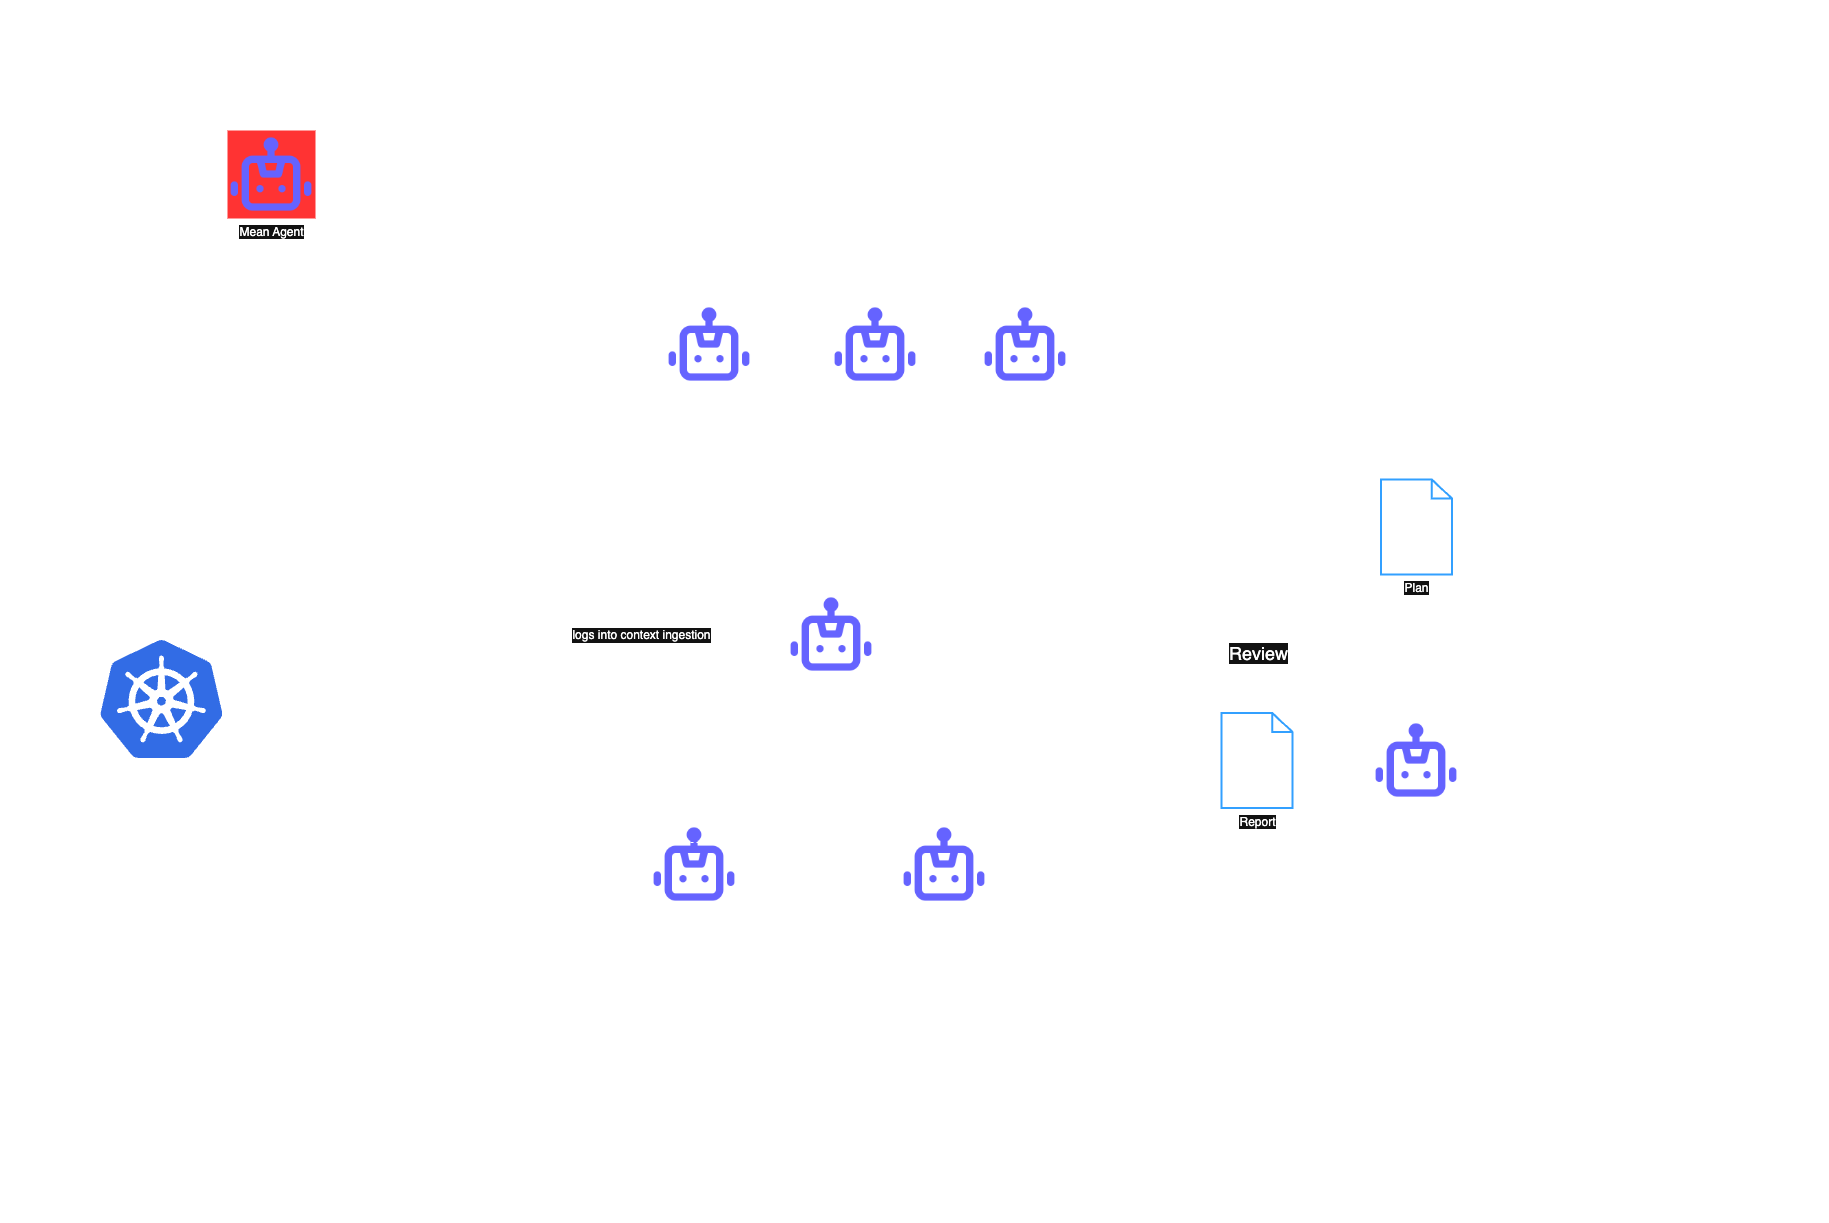

The diagram above was exported from draw.io. Its source (the exported page's mxGraphModel, read from the mxfile embedded in the PNG):
<mxGraphModel dx="1428" dy="2047" grid="1" gridSize="10" guides="1" tooltips="1" connect="1" arrows="1" fold="1" page="1" pageScale="1" pageWidth="827" pageHeight="1169" math="0" shadow="0">
  <root>
    <mxCell id="0" />
    <mxCell id="1" parent="0" />
    <mxCell id="3B4_3ruLwvEKuvf9DDW0-31" value="" style="rounded=1;whiteSpace=wrap;html=1;fillColor=none;" parent="1" vertex="1">
      <mxGeometry x="30" y="321" width="522" height="420" as="geometry" />
    </mxCell>
    <mxCell id="3B4_3ruLwvEKuvf9DDW0-7" value="" style="rounded=1;whiteSpace=wrap;html=1;gradientColor=default;fillColor=none;" parent="1" vertex="1">
      <mxGeometry x="310" y="364" width="170" height="240" as="geometry" />
    </mxCell>
    <mxCell id="3B4_3ruLwvEKuvf9DDW0-13" value="" style="edgeStyle=orthogonalEdgeStyle;rounded=0;orthogonalLoop=1;jettySize=auto;html=1;" parent="1" source="3B4_3ruLwvEKuvf9DDW0-5" target="3B4_3ruLwvEKuvf9DDW0-12" edge="1">
      <mxGeometry relative="1" as="geometry" />
    </mxCell>
    <mxCell id="3B4_3ruLwvEKuvf9DDW0-5" value="" style="rounded=1;whiteSpace=wrap;html=1;fillColor=none;" parent="1" vertex="1">
      <mxGeometry x="618" y="340" width="522" height="420" as="geometry" />
    </mxCell>
    <mxCell id="kblwrcQaAgjI2Q_tANNS-1" value="SME #1" style="shape=image;html=1;verticalAlign=top;verticalLabelPosition=bottom;labelBackgroundColor=none;imageAspect=0;aspect=fixed;image=https://cdn1.iconfinder.com/data/icons/unicons-line-vol-5/24/robot-128.png" parent="1" vertex="1">
      <mxGeometry x="807" y="380" width="88" height="88" as="geometry" />
    </mxCell>
    <mxCell id="kblwrcQaAgjI2Q_tANNS-2" value="SME #3" style="shape=image;html=1;verticalAlign=top;verticalLabelPosition=bottom;labelBackgroundColor=none;imageAspect=0;aspect=fixed;image=https://cdn1.iconfinder.com/data/icons/unicons-line-vol-5/24/robot-128.png" parent="1" vertex="1">
      <mxGeometry x="670" y="610" width="88" height="88" as="geometry" />
    </mxCell>
    <mxCell id="kblwrcQaAgjI2Q_tANNS-4" value="Metrics" style="rounded=1;whiteSpace=wrap;html=1;labelBackgroundColor=none;fillColor=none;" parent="1" vertex="1">
      <mxGeometry x="350" y="451" width="90" height="50" as="geometry" />
    </mxCell>
    <mxCell id="kblwrcQaAgjI2Q_tANNS-6" value="Logs" style="rounded=1;whiteSpace=wrap;html=1;fillColor=none;" parent="1" vertex="1">
      <mxGeometry x="350" y="390" width="90" height="50" as="geometry" />
    </mxCell>
    <mxCell id="kblwrcQaAgjI2Q_tANNS-8" value="Cluster metadata" style="rounded=1;whiteSpace=wrap;html=1;fillColor=none;" parent="1" vertex="1">
      <mxGeometry x="350" y="515" width="90" height="50" as="geometry" />
    </mxCell>
    <mxCell id="kblwrcQaAgjI2Q_tANNS-11" value="SME #2" style="shape=image;html=1;verticalAlign=top;verticalLabelPosition=bottom;labelBackgroundColor=none;imageAspect=0;aspect=fixed;image=https://cdn1.iconfinder.com/data/icons/unicons-line-vol-5/24/robot-128.png" parent="1" vertex="1">
      <mxGeometry x="920" y="610" width="88" height="88" as="geometry" />
    </mxCell>
    <mxCell id="kblwrcQaAgjI2Q_tANNS-13" value="App is logging errors!" style="shape=callout;whiteSpace=wrap;html=1;perimeter=calloutPerimeter;size=38;position=0;position2=0;base=20;fillColor=none;" parent="1" vertex="1">
      <mxGeometry x="909" y="370" width="110" height="90" as="geometry" />
    </mxCell>
    <mxCell id="kblwrcQaAgjI2Q_tANNS-15" value="CPU is stressed!" style="shape=callout;whiteSpace=wrap;html=1;perimeter=calloutPerimeter;position2=0;base=20;size=30;position=0;fillColor=none;" parent="1" vertex="1">
      <mxGeometry x="1000" y="540" width="110" height="90" as="geometry" />
    </mxCell>
    <mxCell id="3B4_3ruLwvEKuvf9DDW0-37" style="edgeStyle=orthogonalEdgeStyle;rounded=0;orthogonalLoop=1;jettySize=auto;html=1;exitX=0.5;exitY=0;exitDx=0;exitDy=0;" parent="1" source="kblwrcQaAgjI2Q_tANNS-23" target="3B4_3ruLwvEKuvf9DDW0-23" edge="1">
      <mxGeometry relative="1" as="geometry" />
    </mxCell>
    <mxCell id="kblwrcQaAgjI2Q_tANNS-23" value="IC" style="shape=image;html=1;verticalAlign=top;verticalLabelPosition=bottom;labelBackgroundColor=none;imageAspect=0;aspect=fixed;image=https://cdn1.iconfinder.com/data/icons/unicons-line-vol-5/24/robot-128.png" parent="1" vertex="1">
      <mxGeometry x="1392" y="506" width="88" height="88" as="geometry" />
    </mxCell>
    <mxCell id="kblwrcQaAgjI2Q_tANNS-25" value="Configuration is inefficient!" style="shape=callout;whiteSpace=wrap;html=1;perimeter=calloutPerimeter;position2=0;base=20;size=30;position=0;fillColor=none;" parent="1" vertex="1">
      <mxGeometry x="770" y="540" width="110" height="90" as="geometry" />
    </mxCell>
    <mxCell id="3B4_3ruLwvEKuvf9DDW0-3" value="" style="endArrow=classic;startArrow=classic;html=1;rounded=0;" parent="1" edge="1">
      <mxGeometry width="50" height="50" relative="1" as="geometry">
        <mxPoint x="910" y="506" as="sourcePoint" />
        <mxPoint x="960" y="575" as="targetPoint" />
      </mxGeometry>
    </mxCell>
    <mxCell id="3B4_3ruLwvEKuvf9DDW0-4" value="" style="endArrow=classic;startArrow=classic;html=1;rounded=0;" parent="1" edge="1">
      <mxGeometry width="50" height="50" relative="1" as="geometry">
        <mxPoint x="790" y="698" as="sourcePoint" />
        <mxPoint x="910" y="698" as="targetPoint" />
      </mxGeometry>
    </mxCell>
    <mxCell id="3B4_3ruLwvEKuvf9DDW0-6" value="&lt;h1 style=&quot;margin-top: 0px;&quot;&gt;1. Diagnosis&lt;/h1&gt;&lt;div&gt;&lt;ul&gt;&lt;li&gt;&lt;font style=&quot;font-size: 14px;&quot;&gt;Each SME (Subject Matter Expert) agent is given context based on single application (or not overlapping set of applications) logs, and metrics data. Each Agent is an &quot;expert&quot; on some fragment of the application.&lt;/font&gt;&lt;/li&gt;&lt;li&gt;&lt;font style=&quot;font-size: 14px;&quot;&gt;SME Agents are working to reach a consensus on what is happening in the system. We can employ many different mechanisms to achieve this.&lt;/font&gt;&lt;/li&gt;&lt;li&gt;&lt;font style=&quot;font-size: 14px;&quot;&gt;When consensus is reached a report is produced and forwarded to IC (Incident commander)&lt;/font&gt;&lt;/li&gt;&lt;li&gt;&lt;font style=&quot;font-size: 14px;&quot;&gt;SME Agents responsible for service applications may have access to the code repository.&lt;/font&gt;&lt;/li&gt;&lt;li&gt;&lt;font style=&quot;font-size: 14px;&quot;&gt;SME Agents responsible for infrastructure may have access to Kubernetes manifests codebase&lt;/font&gt;&lt;/li&gt;&lt;/ul&gt;&lt;/div&gt;&lt;div&gt;&lt;br&gt;&lt;/div&gt;&lt;div&gt;&lt;br&gt;&lt;/div&gt;" style="text;html=1;whiteSpace=wrap;overflow=hidden;rounded=0;" parent="1" vertex="1">
      <mxGeometry x="471" y="800" width="639" height="210" as="geometry" />
    </mxCell>
    <mxCell id="3B4_3ruLwvEKuvf9DDW0-8" style="edgeStyle=orthogonalEdgeStyle;rounded=0;orthogonalLoop=1;jettySize=auto;html=1;exitX=1;exitY=0.25;exitDx=0;exitDy=0;entryX=0;entryY=0.5;entryDx=0;entryDy=0;dashed=1;" parent="1" source="3B4_3ruLwvEKuvf9DDW0-7" target="kblwrcQaAgjI2Q_tANNS-1" edge="1">
      <mxGeometry relative="1" as="geometry" />
    </mxCell>
    <mxCell id="3B4_3ruLwvEKuvf9DDW0-39" value="&lt;font style=&quot;font-size: 12px;&quot;&gt;logs into context ingestion&lt;/font&gt;" style="edgeLabel;html=1;align=center;verticalAlign=middle;resizable=0;points=[];" parent="3B4_3ruLwvEKuvf9DDW0-8" vertex="1" connectable="0">
      <mxGeometry x="0.1988" y="1" relative="1" as="geometry">
        <mxPoint x="-16" y="1" as="offset" />
      </mxGeometry>
    </mxCell>
    <mxCell id="3B4_3ruLwvEKuvf9DDW0-10" style="edgeStyle=orthogonalEdgeStyle;rounded=0;orthogonalLoop=1;jettySize=auto;html=1;exitX=1;exitY=0.25;exitDx=0;exitDy=0;entryX=0;entryY=0.25;entryDx=0;entryDy=0;dashed=1;" parent="1" edge="1">
      <mxGeometry relative="1" as="geometry">
        <mxPoint x="480" y="424" as="sourcePoint" />
        <mxPoint x="920" y="632" as="targetPoint" />
        <Array as="points">
          <mxPoint x="575" y="424" />
          <mxPoint x="575" y="632" />
        </Array>
      </mxGeometry>
    </mxCell>
    <mxCell id="3B4_3ruLwvEKuvf9DDW0-9" style="edgeStyle=orthogonalEdgeStyle;rounded=0;orthogonalLoop=1;jettySize=auto;html=1;exitX=1;exitY=0.25;exitDx=0;exitDy=0;entryX=0;entryY=0.25;entryDx=0;entryDy=0;dashed=1;dashPattern=1 4;" parent="1" source="3B4_3ruLwvEKuvf9DDW0-7" target="kblwrcQaAgjI2Q_tANNS-2" edge="1">
      <mxGeometry relative="1" as="geometry" />
    </mxCell>
    <mxCell id="3B4_3ruLwvEKuvf9DDW0-11" value="" style="endArrow=classic;startArrow=classic;html=1;rounded=0;" parent="1" edge="1">
      <mxGeometry width="50" height="50" relative="1" as="geometry">
        <mxPoint x="790" y="501" as="sourcePoint" />
        <mxPoint x="730" y="561" as="targetPoint" />
      </mxGeometry>
    </mxCell>
    <mxCell id="3B4_3ruLwvEKuvf9DDW0-14" value="" style="edgeStyle=orthogonalEdgeStyle;rounded=0;orthogonalLoop=1;jettySize=auto;html=1;" parent="1" source="3B4_3ruLwvEKuvf9DDW0-12" target="kblwrcQaAgjI2Q_tANNS-23" edge="1">
      <mxGeometry relative="1" as="geometry" />
    </mxCell>
    <mxCell id="3B4_3ruLwvEKuvf9DDW0-12" value="Report" style="html=1;verticalLabelPosition=bottom;align=center;labelBackgroundColor=#ffffff;verticalAlign=top;strokeWidth=2;strokeColor=#0080F0;shadow=0;dashed=0;shape=mxgraph.ios7.icons.document;fillColor=none;" parent="1" vertex="1">
      <mxGeometry x="1241" y="502.5" width="71" height="95" as="geometry" />
    </mxCell>
    <mxCell id="3B4_3ruLwvEKuvf9DDW0-15" value="&lt;h1 style=&quot;margin-top: 0px;&quot;&gt;2. Planning remediation steps&lt;/h1&gt;&lt;div&gt;&lt;ul&gt;&lt;li&gt;&lt;span style=&quot;font-size: 14px;&quot;&gt;The&amp;nbsp;&lt;/span&gt;&lt;span style=&quot;font-size: 14px;&quot;&gt;IC (Incident commander) is responsible for planning, delegation, and coordination of remediation plans.&amp;nbsp;&lt;/span&gt;&lt;/li&gt;&lt;li&gt;&lt;span style=&quot;font-size: 14px;&quot;&gt;produces a step-by-step plan that later is delegated to copy of SME agents - specialized to modify the codebase&lt;/span&gt;&lt;/li&gt;&lt;li&gt;&lt;font style=&quot;font-size: 14px;&quot;&gt;the plan may be taken under additional review process with SMEs&lt;/font&gt;&lt;/li&gt;&lt;/ul&gt;&lt;/div&gt;&lt;div&gt;&lt;br&gt;&lt;/div&gt;" style="text;html=1;whiteSpace=wrap;overflow=hidden;rounded=0;" parent="1" vertex="1">
      <mxGeometry x="1210" y="660" width="639" height="210" as="geometry" />
    </mxCell>
    <mxCell id="3B4_3ruLwvEKuvf9DDW0-29" style="edgeStyle=orthogonalEdgeStyle;rounded=0;orthogonalLoop=1;jettySize=auto;html=1;exitX=0;exitY=0.5;exitDx=0;exitDy=0;" parent="1" source="3B4_3ruLwvEKuvf9DDW0-16" target="3B4_3ruLwvEKuvf9DDW0-28" edge="1">
      <mxGeometry relative="1" as="geometry" />
    </mxCell>
    <mxCell id="3B4_3ruLwvEKuvf9DDW0-16" value="" style="rounded=1;whiteSpace=wrap;html=1;fillColor=none;" parent="1" vertex="1">
      <mxGeometry x="618" y="70" width="510" height="140" as="geometry" />
    </mxCell>
    <mxCell id="3B4_3ruLwvEKuvf9DDW0-17" value="SME #1" style="shape=image;html=1;verticalAlign=top;verticalLabelPosition=bottom;labelBackgroundColor=none;imageAspect=0;aspect=fixed;image=https://cdn1.iconfinder.com/data/icons/unicons-line-vol-5/24/robot-128.png" parent="1" vertex="1">
      <mxGeometry x="685" y="90" width="88" height="88" as="geometry" />
    </mxCell>
    <mxCell id="3B4_3ruLwvEKuvf9DDW0-18" value="SME #2" style="shape=image;html=1;verticalAlign=top;verticalLabelPosition=bottom;labelBackgroundColor=none;imageAspect=0;aspect=fixed;image=https://cdn1.iconfinder.com/data/icons/unicons-line-vol-5/24/robot-128.png" parent="1" vertex="1">
      <mxGeometry x="851" y="90" width="88" height="88" as="geometry" />
    </mxCell>
    <mxCell id="3B4_3ruLwvEKuvf9DDW0-19" value="SME #2" style="shape=image;html=1;verticalAlign=top;verticalLabelPosition=bottom;labelBackgroundColor=none;imageAspect=0;aspect=fixed;image=https://cdn1.iconfinder.com/data/icons/unicons-line-vol-5/24/robot-128.png" parent="1" vertex="1">
      <mxGeometry x="1001" y="90" width="88" height="88" as="geometry" />
    </mxCell>
    <mxCell id="3B4_3ruLwvEKuvf9DDW0-25" style="edgeStyle=orthogonalEdgeStyle;rounded=0;orthogonalLoop=1;jettySize=auto;html=1;startArrow=classic;startFill=1;dashed=1;dashPattern=12 12;entryX=1;entryY=0.25;entryDx=0;entryDy=0;" parent="1" target="3B4_3ruLwvEKuvf9DDW0-5" edge="1">
      <mxGeometry relative="1" as="geometry">
        <mxPoint x="1400" y="380" as="sourcePoint" />
        <mxPoint x="1200" y="426.25" as="targetPoint" />
        <Array as="points">
          <mxPoint x="1340" y="380" />
          <mxPoint x="1340" y="445" />
        </Array>
      </mxGeometry>
    </mxCell>
    <mxCell id="3B4_3ruLwvEKuvf9DDW0-26" value="&lt;font style=&quot;font-size: 18px;&quot;&gt;Review&lt;/font&gt;" style="edgeLabel;html=1;align=center;verticalAlign=middle;resizable=0;points=[];" parent="3B4_3ruLwvEKuvf9DDW0-25" vertex="1" connectable="0">
      <mxGeometry x="-0.2236" y="-3" relative="1" as="geometry">
        <mxPoint x="-62" as="offset" />
      </mxGeometry>
    </mxCell>
    <mxCell id="3B4_3ruLwvEKuvf9DDW0-38" style="edgeStyle=orthogonalEdgeStyle;rounded=0;orthogonalLoop=1;jettySize=auto;html=1;entryX=1;entryY=0.5;entryDx=0;entryDy=0;" parent="1" source="3B4_3ruLwvEKuvf9DDW0-23" target="3B4_3ruLwvEKuvf9DDW0-16" edge="1">
      <mxGeometry relative="1" as="geometry">
        <Array as="points">
          <mxPoint x="1436" y="140" />
        </Array>
      </mxGeometry>
    </mxCell>
    <mxCell id="3B4_3ruLwvEKuvf9DDW0-23" value="Plan" style="html=1;verticalLabelPosition=bottom;align=center;labelBackgroundColor=#ffffff;verticalAlign=top;strokeWidth=2;strokeColor=#0080F0;shadow=0;dashed=0;shape=mxgraph.ios7.icons.document;fillColor=none;" parent="1" vertex="1">
      <mxGeometry x="1400.5" y="269" width="71" height="95" as="geometry" />
    </mxCell>
    <mxCell id="3B4_3ruLwvEKuvf9DDW0-27" value="&lt;h1 style=&quot;margin-top: 0px;&quot;&gt;3. Execution of plan&lt;/h1&gt;&lt;div&gt;&lt;ul&gt;&lt;li&gt;&lt;span style=&quot;font-size: 14px;&quot;&gt;The IC acts as the supervisor on plan execution&lt;/span&gt;&lt;/li&gt;&lt;li&gt;&lt;span style=&quot;font-size: 14px;&quot;&gt;the SMEs introduce changes, and fixes in the codebase, and infrastructure according to plan.&lt;/span&gt;&lt;/li&gt;&lt;li&gt;&lt;span style=&quot;font-size: 14px;&quot;&gt;When the execution plan is finished CI/CD process runs. If the plan is not successful then the cycle repeats. Diagnosis -&amp;gt; Plan -&amp;gt; Execution&lt;/span&gt;&lt;/li&gt;&lt;/ul&gt;&lt;/div&gt;" style="text;html=1;whiteSpace=wrap;overflow=hidden;rounded=0;" parent="1" vertex="1">
      <mxGeometry x="957" y="-80" width="639" height="210" as="geometry" />
    </mxCell>
    <mxCell id="3B4_3ruLwvEKuvf9DDW0-32" style="edgeStyle=orthogonalEdgeStyle;rounded=0;orthogonalLoop=1;jettySize=auto;html=1;" parent="1" source="3B4_3ruLwvEKuvf9DDW0-28" target="3B4_3ruLwvEKuvf9DDW0-31" edge="1">
      <mxGeometry relative="1" as="geometry" />
    </mxCell>
    <mxCell id="3B4_3ruLwvEKuvf9DDW0-28" value="CI/CD" style="rounded=1;whiteSpace=wrap;html=1;fillColor=none;" parent="1" vertex="1">
      <mxGeometry x="231" y="110" width="120" height="60" as="geometry" />
    </mxCell>
    <mxCell id="3B4_3ruLwvEKuvf9DDW0-30" value="" style="image;sketch=0;aspect=fixed;html=1;points=[];align=center;fontSize=12;image=img/lib/mscae/Kubernetes.svg;" parent="1" vertex="1">
      <mxGeometry x="120" y="430" width="122.92" height="118" as="geometry" />
    </mxCell>
    <mxCell id="3B4_3ruLwvEKuvf9DDW0-33" value="&lt;font style=&quot;font-size: 14px;&quot;&gt;Microservice app&lt;/font&gt;" style="text;html=1;align=center;verticalAlign=middle;whiteSpace=wrap;rounded=0;" parent="1" vertex="1">
      <mxGeometry x="242.92" y="660" width="60" height="30" as="geometry" />
    </mxCell>
    <mxCell id="3B4_3ruLwvEKuvf9DDW0-35" style="edgeStyle=orthogonalEdgeStyle;rounded=0;orthogonalLoop=1;jettySize=auto;html=1;entryX=0.5;entryY=0;entryDx=0;entryDy=0;" parent="1" source="3B4_3ruLwvEKuvf9DDW0-34" target="3B4_3ruLwvEKuvf9DDW0-28" edge="1">
      <mxGeometry relative="1" as="geometry" />
    </mxCell>
    <mxCell id="3B4_3ruLwvEKuvf9DDW0-34" value="Mean Agent" style="shape=image;html=1;verticalAlign=top;verticalLabelPosition=bottom;labelBackgroundColor=default;imageAspect=0;aspect=fixed;image=https://cdn1.iconfinder.com/data/icons/unicons-line-vol-5/24/robot-128.png;imageBorder=none;imageBackground=light-dark(#000000,#FF3333);fillStyle=solid;" parent="1" vertex="1">
      <mxGeometry x="247" y="-80" width="88" height="88" as="geometry" />
    </mxCell>
    <mxCell id="3B4_3ruLwvEKuvf9DDW0-36" value="&lt;h1 style=&quot;margin-top: 0px;&quot;&gt;0. Incident injection&lt;/h1&gt;&lt;div&gt;&lt;ul&gt;&lt;li&gt;&lt;font style=&quot;font-size: 14px;&quot;&gt;The Mean Agent is responsible for the automated process of injecting problems into the system&lt;br&gt;&lt;/font&gt;&lt;/li&gt;&lt;li&gt;&lt;font style=&quot;font-size: 14px;&quot;&gt;can change lines of code in repositories&lt;/font&gt;&lt;/li&gt;&lt;li&gt;&lt;font style=&quot;font-size: 14px;&quot;&gt;can stress infrastructure by (using chaos mesh):&lt;/font&gt;&lt;/li&gt;&lt;ul&gt;&lt;li&gt;&lt;font style=&quot;font-size: 14px;&quot;&gt;service crash&lt;/font&gt;&lt;/li&gt;&lt;li&gt;&lt;font style=&quot;font-size: 14px;&quot;&gt;CPU exhaustion&lt;/font&gt;&lt;/li&gt;&lt;li&gt;&lt;font style=&quot;font-size: 14px;&quot;&gt;memory&amp;nbsp; exhaustion&lt;/font&gt;&lt;/li&gt;&lt;li&gt;&lt;font style=&quot;font-size: 14px;&quot;&gt;network latency&lt;/font&gt;&lt;/li&gt;&lt;li&gt;&lt;font style=&quot;font-size: 14px;&quot;&gt;database failure&lt;/font&gt;&lt;/li&gt;&lt;li&gt;&lt;font style=&quot;font-size: 14px;&quot;&gt;pod failure&lt;/font&gt;&lt;/li&gt;&lt;li&gt;&lt;font style=&quot;font-size: 14px;&quot;&gt;config errors&lt;/font&gt;&lt;/li&gt;&lt;li&gt;&lt;font style=&quot;font-size: 14px;&quot;&gt;etc.&lt;/font&gt;&lt;/li&gt;&lt;/ul&gt;&lt;/ul&gt;&lt;/div&gt;" style="text;html=1;whiteSpace=wrap;overflow=hidden;rounded=0;strokeColor=none;" parent="1" vertex="1">
      <mxGeometry x="20" y="-210" width="650" height="240" as="geometry" />
    </mxCell>
  </root>
</mxGraphModel>